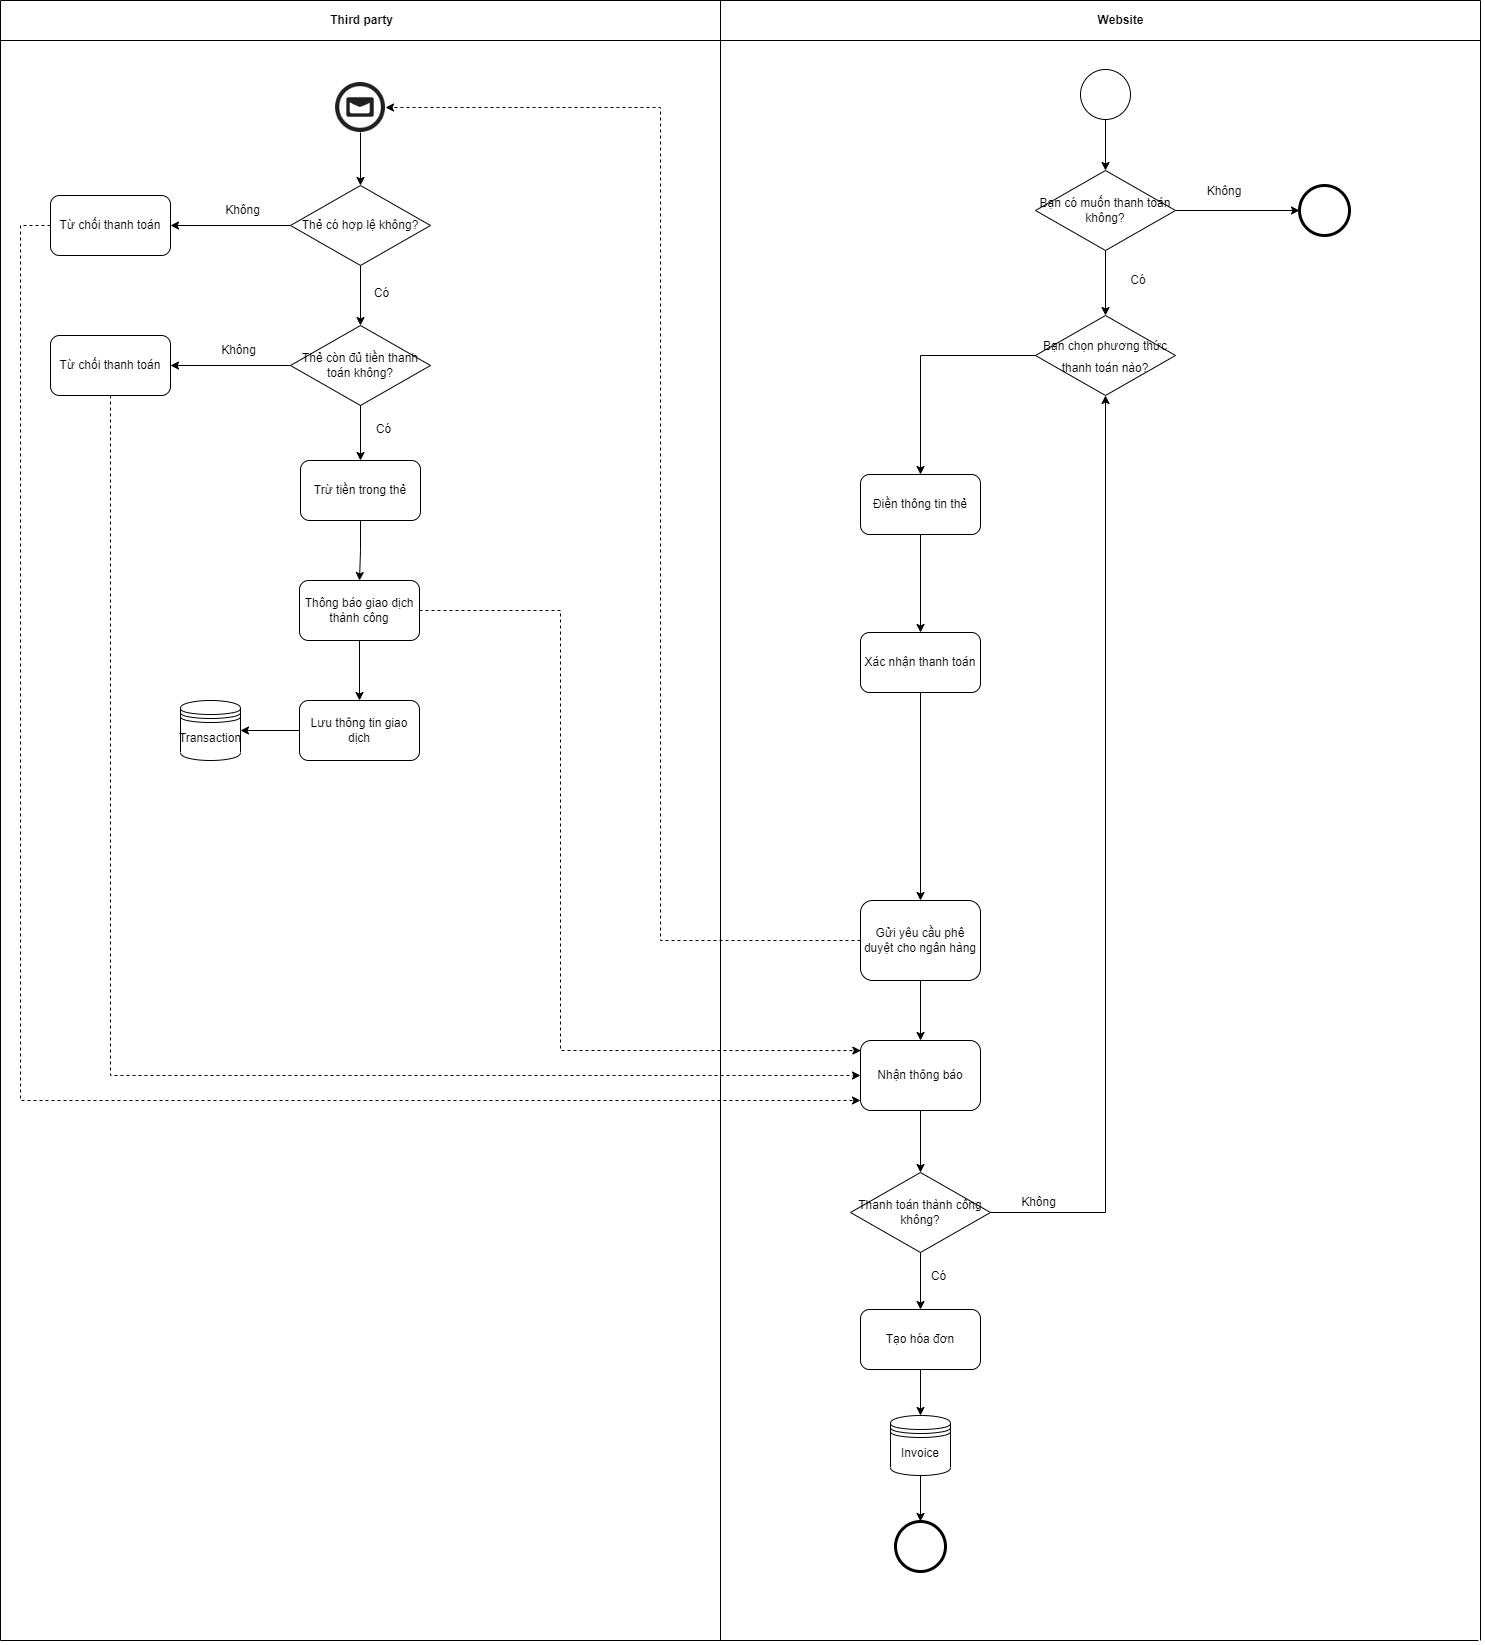

The diagram above was exported from draw.io. Its source (the exported page's mxGraphModel, read from the mxfile embedded in the PNG):
<mxGraphModel dx="5590" dy="2423" grid="0" gridSize="10" guides="1" tooltips="1" connect="1" arrows="1" fold="1" page="1" pageScale="1" pageWidth="850" pageHeight="1100" math="0" shadow="0">
  <root>
    <mxCell id="0" />
    <mxCell id="1" parent="0" />
    <mxCell id="UawV7eyyXQjKvlgW8vIW-7" value="" style="endArrow=none;html=1;rounded=0;" parent="1" edge="1">
      <mxGeometry width="50" height="50" relative="1" as="geometry">
        <mxPoint x="-20" y="273" as="sourcePoint" />
        <mxPoint x="740" y="273" as="targetPoint" />
      </mxGeometry>
    </mxCell>
    <mxCell id="UawV7eyyXQjKvlgW8vIW-8" value="" style="endArrow=none;html=1;rounded=0;" parent="1" edge="1">
      <mxGeometry width="50" height="50" relative="1" as="geometry">
        <mxPoint x="-20" y="1873" as="sourcePoint" />
        <mxPoint x="-20" y="233" as="targetPoint" />
      </mxGeometry>
    </mxCell>
    <mxCell id="UawV7eyyXQjKvlgW8vIW-9" value="" style="endArrow=none;html=1;rounded=0;" parent="1" edge="1">
      <mxGeometry width="50" height="50" relative="1" as="geometry">
        <mxPoint x="740" y="233" as="sourcePoint" />
        <mxPoint x="740" y="1873" as="targetPoint" />
      </mxGeometry>
    </mxCell>
    <mxCell id="6_D9JMNpyNejUKn_So6O-20" value="" style="edgeStyle=orthogonalEdgeStyle;rounded=0;orthogonalLoop=1;jettySize=auto;html=1;" parent="1" source="UawV7eyyXQjKvlgW8vIW-12" target="UawV7eyyXQjKvlgW8vIW-14" edge="1">
      <mxGeometry relative="1" as="geometry" />
    </mxCell>
    <mxCell id="UawV7eyyXQjKvlgW8vIW-12" value="" style="ellipse;whiteSpace=wrap;html=1;aspect=fixed;strokeWidth=1;" parent="1" vertex="1">
      <mxGeometry x="340" y="302" width="50" height="50" as="geometry" />
    </mxCell>
    <mxCell id="6_D9JMNpyNejUKn_So6O-19" value="" style="edgeStyle=orthogonalEdgeStyle;rounded=0;orthogonalLoop=1;jettySize=auto;html=1;" parent="1" source="UawV7eyyXQjKvlgW8vIW-14" target="UawV7eyyXQjKvlgW8vIW-19" edge="1">
      <mxGeometry relative="1" as="geometry" />
    </mxCell>
    <mxCell id="d_gE4HI_yDHtJtc6Ai8a-12" value="" style="edgeStyle=orthogonalEdgeStyle;rounded=0;orthogonalLoop=1;jettySize=auto;html=1;" parent="1" source="UawV7eyyXQjKvlgW8vIW-14" target="NrB-kw550VJRWxsmPmmn-5" edge="1">
      <mxGeometry relative="1" as="geometry" />
    </mxCell>
    <mxCell id="UawV7eyyXQjKvlgW8vIW-14" value="Bạn có muốn thanh toán không?" style="rhombus;whiteSpace=wrap;html=1;" parent="1" vertex="1">
      <mxGeometry x="295" y="403" width="140" height="80" as="geometry" />
    </mxCell>
    <mxCell id="UawV7eyyXQjKvlgW8vIW-19" value="&lt;span style=&quot;font-size: 12px;&quot;&gt;Bạn chọn phương thức thanh toán nào?&lt;/span&gt;" style="rhombus;whiteSpace=wrap;html=1;fontSize=18;" parent="1" vertex="1">
      <mxGeometry x="295" y="548" width="140" height="80" as="geometry" />
    </mxCell>
    <mxCell id="6_D9JMNpyNejUKn_So6O-11" value="" style="edgeStyle=orthogonalEdgeStyle;rounded=0;orthogonalLoop=1;jettySize=auto;html=1;exitX=0;exitY=0.5;exitDx=0;exitDy=0;" parent="1" source="UawV7eyyXQjKvlgW8vIW-19" target="UawV7eyyXQjKvlgW8vIW-28" edge="1">
      <mxGeometry relative="1" as="geometry">
        <mxPoint x="180" y="843" as="sourcePoint" />
      </mxGeometry>
    </mxCell>
    <mxCell id="6_D9JMNpyNejUKn_So6O-12" value="" style="edgeStyle=orthogonalEdgeStyle;rounded=0;orthogonalLoop=1;jettySize=auto;html=1;entryX=0.5;entryY=0;entryDx=0;entryDy=0;" parent="1" source="UawV7eyyXQjKvlgW8vIW-28" target="UawV7eyyXQjKvlgW8vIW-32" edge="1">
      <mxGeometry relative="1" as="geometry">
        <mxPoint x="180" y="1043" as="targetPoint" />
      </mxGeometry>
    </mxCell>
    <mxCell id="UawV7eyyXQjKvlgW8vIW-28" value="Điền thông tin thẻ" style="rounded=1;whiteSpace=wrap;html=1;fontSize=12;" parent="1" vertex="1">
      <mxGeometry x="120" y="707" width="120" height="60" as="geometry" />
    </mxCell>
    <mxCell id="d_gE4HI_yDHtJtc6Ai8a-3" value="" style="edgeStyle=orthogonalEdgeStyle;rounded=0;orthogonalLoop=1;jettySize=auto;html=1;" parent="1" source="UawV7eyyXQjKvlgW8vIW-32" target="EQ0LoyI7TukozofOgp6p-1" edge="1">
      <mxGeometry relative="1" as="geometry" />
    </mxCell>
    <mxCell id="UawV7eyyXQjKvlgW8vIW-32" value="Xác nhận thanh toán" style="rounded=1;whiteSpace=wrap;html=1;fontSize=12;" parent="1" vertex="1">
      <mxGeometry x="120" y="865" width="120" height="60" as="geometry" />
    </mxCell>
    <mxCell id="UawV7eyyXQjKvlgW8vIW-35" value="" style="endArrow=none;html=1;rounded=0;fontSize=12;" parent="1" edge="1">
      <mxGeometry width="50" height="50" relative="1" as="geometry">
        <mxPoint x="-740" y="273" as="sourcePoint" />
        <mxPoint x="-20" y="273" as="targetPoint" />
      </mxGeometry>
    </mxCell>
    <mxCell id="UawV7eyyXQjKvlgW8vIW-38" value="" style="shape=image;html=1;verticalAlign=top;verticalLabelPosition=bottom;labelBackgroundColor=#ffffff;imageAspect=0;aspect=fixed;image=https://cdn4.iconfinder.com/data/icons/e-commerce-icon-set/48/Contact-128.png;fontSize=12;" parent="1" vertex="1">
      <mxGeometry x="-405" y="315" width="50" height="50" as="geometry" />
    </mxCell>
    <mxCell id="UawV7eyyXQjKvlgW8vIW-39" value="" style="html=1;labelBackgroundColor=#ffffff;startArrow=none;startFill=0;startSize=6;endArrow=classic;endFill=1;endSize=6;jettySize=auto;orthogonalLoop=1;strokeWidth=1;dashed=1;fontSize=14;rounded=0;entryX=1;entryY=0.5;entryDx=0;entryDy=0;exitX=0;exitY=0.5;exitDx=0;exitDy=0;edgeStyle=orthogonalEdgeStyle;" parent="1" source="EQ0LoyI7TukozofOgp6p-1" target="UawV7eyyXQjKvlgW8vIW-38" edge="1">
      <mxGeometry width="60" height="60" relative="1" as="geometry">
        <mxPoint x="120" y="1243" as="sourcePoint" />
        <mxPoint x="-100" y="373" as="targetPoint" />
        <Array as="points">
          <mxPoint x="-80" y="1173" />
          <mxPoint x="-80" y="340" />
        </Array>
      </mxGeometry>
    </mxCell>
    <mxCell id="UawV7eyyXQjKvlgW8vIW-40" value="" style="endArrow=classic;html=1;rounded=0;fontSize=12;entryX=0.5;entryY=0;entryDx=0;entryDy=0;exitX=0.5;exitY=1;exitDx=0;exitDy=0;" parent="1" source="UawV7eyyXQjKvlgW8vIW-38" target="UawV7eyyXQjKvlgW8vIW-42" edge="1">
      <mxGeometry width="50" height="50" relative="1" as="geometry">
        <mxPoint x="-300" y="413" as="sourcePoint" />
        <mxPoint x="-300" y="463" as="targetPoint" />
      </mxGeometry>
    </mxCell>
    <mxCell id="d_gE4HI_yDHtJtc6Ai8a-6" value="" style="edgeStyle=orthogonalEdgeStyle;rounded=0;orthogonalLoop=1;jettySize=auto;html=1;" parent="1" source="UawV7eyyXQjKvlgW8vIW-42" target="UawV7eyyXQjKvlgW8vIW-65" edge="1">
      <mxGeometry relative="1" as="geometry" />
    </mxCell>
    <mxCell id="UawV7eyyXQjKvlgW8vIW-42" value="Thẻ có hợp lệ không?" style="rhombus;whiteSpace=wrap;html=1;fontSize=12;" parent="1" vertex="1">
      <mxGeometry x="-450" y="418" width="140" height="80" as="geometry" />
    </mxCell>
    <mxCell id="UawV7eyyXQjKvlgW8vIW-46" value="" style="endArrow=classic;html=1;rounded=0;fontSize=12;exitX=0.5;exitY=1;exitDx=0;exitDy=0;entryX=0.5;entryY=0;entryDx=0;entryDy=0;" parent="1" source="UawV7eyyXQjKvlgW8vIW-42" target="UawV7eyyXQjKvlgW8vIW-48" edge="1">
      <mxGeometry width="50" height="50" relative="1" as="geometry">
        <mxPoint x="-305" y="733" as="sourcePoint" />
        <mxPoint x="-385" y="713" as="targetPoint" />
      </mxGeometry>
    </mxCell>
    <mxCell id="UawV7eyyXQjKvlgW8vIW-47" value="Có" style="edgeLabel;html=1;align=center;verticalAlign=middle;resizable=0;points=[];fontSize=12;" parent="UawV7eyyXQjKvlgW8vIW-46" connectable="0" vertex="1">
      <mxGeometry x="0.4" y="-1" relative="1" as="geometry">
        <mxPoint x="20" y="-17" as="offset" />
      </mxGeometry>
    </mxCell>
    <mxCell id="d_gE4HI_yDHtJtc6Ai8a-7" value="" style="edgeStyle=orthogonalEdgeStyle;rounded=0;orthogonalLoop=1;jettySize=auto;html=1;" parent="1" source="UawV7eyyXQjKvlgW8vIW-48" target="UawV7eyyXQjKvlgW8vIW-66" edge="1">
      <mxGeometry relative="1" as="geometry" />
    </mxCell>
    <mxCell id="UawV7eyyXQjKvlgW8vIW-48" value="Thẻ còn đủ tiền thanh toán không?" style="rhombus;whiteSpace=wrap;html=1;fontSize=12;" parent="1" vertex="1">
      <mxGeometry x="-450" y="558" width="140" height="80" as="geometry" />
    </mxCell>
    <mxCell id="UawV7eyyXQjKvlgW8vIW-52" value="" style="endArrow=classic;html=1;rounded=0;fontSize=12;exitX=0.5;exitY=1;exitDx=0;exitDy=0;entryX=0.5;entryY=0;entryDx=0;entryDy=0;" parent="1" source="UawV7eyyXQjKvlgW8vIW-48" target="UawV7eyyXQjKvlgW8vIW-54" edge="1">
      <mxGeometry width="50" height="50" relative="1" as="geometry">
        <mxPoint x="-425" y="993" as="sourcePoint" />
        <mxPoint x="-385" y="873" as="targetPoint" />
      </mxGeometry>
    </mxCell>
    <mxCell id="UawV7eyyXQjKvlgW8vIW-53" value="Có" style="edgeLabel;html=1;align=center;verticalAlign=middle;resizable=0;points=[];fontSize=12;" parent="UawV7eyyXQjKvlgW8vIW-52" connectable="0" vertex="1">
      <mxGeometry x="0.4571" relative="1" as="geometry">
        <mxPoint x="21" y="-18" as="offset" />
      </mxGeometry>
    </mxCell>
    <mxCell id="d_gE4HI_yDHtJtc6Ai8a-10" value="" style="edgeStyle=orthogonalEdgeStyle;rounded=0;orthogonalLoop=1;jettySize=auto;html=1;" parent="1" source="UawV7eyyXQjKvlgW8vIW-54" target="EQ0LoyI7TukozofOgp6p-2" edge="1">
      <mxGeometry relative="1" as="geometry" />
    </mxCell>
    <mxCell id="UawV7eyyXQjKvlgW8vIW-54" value="Trừ tiền trong thẻ" style="rounded=1;whiteSpace=wrap;html=1;fontSize=12;" parent="1" vertex="1">
      <mxGeometry x="-440" y="693" width="120" height="60" as="geometry" />
    </mxCell>
    <mxCell id="6_D9JMNpyNejUKn_So6O-22" value="" style="edgeStyle=orthogonalEdgeStyle;rounded=0;orthogonalLoop=1;jettySize=auto;html=1;" parent="1" source="UawV7eyyXQjKvlgW8vIW-56" target="UawV7eyyXQjKvlgW8vIW-58" edge="1">
      <mxGeometry relative="1" as="geometry" />
    </mxCell>
    <mxCell id="UawV7eyyXQjKvlgW8vIW-56" value="Lưu thông tin giao dịch" style="rounded=1;whiteSpace=wrap;html=1;fontSize=12;" parent="1" vertex="1">
      <mxGeometry x="-441" y="933" width="120" height="60" as="geometry" />
    </mxCell>
    <mxCell id="UawV7eyyXQjKvlgW8vIW-58" value="Transaction" style="shape=datastore;whiteSpace=wrap;html=1;fontSize=12;" parent="1" vertex="1">
      <mxGeometry x="-560" y="933" width="60" height="60" as="geometry" />
    </mxCell>
    <mxCell id="UawV7eyyXQjKvlgW8vIW-59" value="" style="html=1;labelBackgroundColor=#ffffff;startArrow=none;startFill=0;startSize=6;endArrow=classic;endFill=1;endSize=6;jettySize=auto;orthogonalLoop=1;strokeWidth=1;dashed=1;fontSize=14;rounded=0;exitX=1;exitY=0.5;exitDx=0;exitDy=0;entryX=0.003;entryY=0.144;entryDx=0;entryDy=0;entryPerimeter=0;edgeStyle=orthogonalEdgeStyle;" parent="1" source="EQ0LoyI7TukozofOgp6p-2" target="UawV7eyyXQjKvlgW8vIW-61" edge="1">
      <mxGeometry width="60" height="60" relative="1" as="geometry">
        <mxPoint x="-290" y="1073" as="sourcePoint" />
        <mxPoint x="120" y="1333" as="targetPoint" />
        <Array as="points">
          <mxPoint x="-180" y="843" />
          <mxPoint x="-180" y="1283" />
        </Array>
      </mxGeometry>
    </mxCell>
    <mxCell id="6_D9JMNpyNejUKn_So6O-16" value="" style="edgeStyle=orthogonalEdgeStyle;rounded=0;orthogonalLoop=1;jettySize=auto;html=1;" parent="1" source="UawV7eyyXQjKvlgW8vIW-61" target="UawV7eyyXQjKvlgW8vIW-63" edge="1">
      <mxGeometry relative="1" as="geometry" />
    </mxCell>
    <mxCell id="UawV7eyyXQjKvlgW8vIW-61" value="Nhận thông báo" style="rounded=1;whiteSpace=wrap;html=1;fontSize=12;" parent="1" vertex="1">
      <mxGeometry x="120" y="1273" width="120" height="70" as="geometry" />
    </mxCell>
    <mxCell id="d_gE4HI_yDHtJtc6Ai8a-4" value="" style="edgeStyle=orthogonalEdgeStyle;rounded=0;orthogonalLoop=1;jettySize=auto;html=1;" parent="1" source="UawV7eyyXQjKvlgW8vIW-63" target="UawV7eyyXQjKvlgW8vIW-85" edge="1">
      <mxGeometry relative="1" as="geometry" />
    </mxCell>
    <mxCell id="UawV7eyyXQjKvlgW8vIW-63" value="Thanh toán thành công không?" style="rhombus;whiteSpace=wrap;html=1;fontSize=12;" parent="1" vertex="1">
      <mxGeometry x="110" y="1405" width="140" height="80" as="geometry" />
    </mxCell>
    <mxCell id="UawV7eyyXQjKvlgW8vIW-65" value="Từ chối thanh toán" style="rounded=1;whiteSpace=wrap;html=1;fontSize=12;" parent="1" vertex="1">
      <mxGeometry x="-690" y="428" width="120" height="60" as="geometry" />
    </mxCell>
    <mxCell id="UawV7eyyXQjKvlgW8vIW-66" value="Từ chối thanh toán" style="rounded=1;whiteSpace=wrap;html=1;fontSize=12;" parent="1" vertex="1">
      <mxGeometry x="-690" y="568" width="120" height="60" as="geometry" />
    </mxCell>
    <mxCell id="UawV7eyyXQjKvlgW8vIW-68" value="" style="html=1;labelBackgroundColor=#ffffff;startArrow=none;startFill=0;startSize=6;endArrow=classic;endFill=1;endSize=6;jettySize=auto;orthogonalLoop=1;strokeWidth=1;dashed=1;fontSize=14;rounded=0;exitX=0;exitY=0.5;exitDx=0;exitDy=0;entryX=0;entryY=0.857;entryDx=0;entryDy=0;entryPerimeter=0;edgeStyle=orthogonalEdgeStyle;" parent="1" source="UawV7eyyXQjKvlgW8vIW-65" target="UawV7eyyXQjKvlgW8vIW-61" edge="1">
      <mxGeometry width="60" height="60" relative="1" as="geometry">
        <mxPoint x="-720" y="633" as="sourcePoint" />
        <mxPoint x="-730" y="1043" as="targetPoint" />
        <Array as="points">
          <mxPoint x="-720" y="458" />
          <mxPoint x="-720" y="1333" />
        </Array>
      </mxGeometry>
    </mxCell>
    <mxCell id="UawV7eyyXQjKvlgW8vIW-69" value="" style="html=1;labelBackgroundColor=#ffffff;startArrow=none;startFill=0;startSize=6;endArrow=classic;endFill=1;endSize=6;jettySize=auto;orthogonalLoop=1;strokeWidth=1;dashed=1;fontSize=14;rounded=0;exitX=0.5;exitY=1;exitDx=0;exitDy=0;entryX=0;entryY=0.5;entryDx=0;entryDy=0;edgeStyle=orthogonalEdgeStyle;" parent="1" source="UawV7eyyXQjKvlgW8vIW-66" target="UawV7eyyXQjKvlgW8vIW-61" edge="1">
      <mxGeometry width="60" height="60" relative="1" as="geometry">
        <mxPoint x="-740" y="873" as="sourcePoint" />
        <mxPoint x="130" y="1363" as="targetPoint" />
      </mxGeometry>
    </mxCell>
    <mxCell id="UawV7eyyXQjKvlgW8vIW-70" value="" style="endArrow=classic;html=1;rounded=0;fontSize=12;exitX=1;exitY=0.5;exitDx=0;exitDy=0;entryX=0.5;entryY=1;entryDx=0;entryDy=0;edgeStyle=orthogonalEdgeStyle;" parent="1" source="UawV7eyyXQjKvlgW8vIW-63" target="UawV7eyyXQjKvlgW8vIW-19" edge="1">
      <mxGeometry width="50" height="50" relative="1" as="geometry">
        <mxPoint x="70" y="1543" as="sourcePoint" />
        <mxPoint x="340" y="1163" as="targetPoint" />
      </mxGeometry>
    </mxCell>
    <mxCell id="UawV7eyyXQjKvlgW8vIW-71" value="Không" style="edgeLabel;html=1;align=center;verticalAlign=middle;resizable=0;points=[];fontSize=12;" parent="UawV7eyyXQjKvlgW8vIW-70" connectable="0" vertex="1">
      <mxGeometry x="0.5259" relative="1" as="geometry">
        <mxPoint x="-69" y="583" as="offset" />
      </mxGeometry>
    </mxCell>
    <mxCell id="6_D9JMNpyNejUKn_So6O-17" value="" style="edgeStyle=orthogonalEdgeStyle;rounded=0;orthogonalLoop=1;jettySize=auto;html=1;" parent="1" source="UawV7eyyXQjKvlgW8vIW-85" target="UawV7eyyXQjKvlgW8vIW-87" edge="1">
      <mxGeometry relative="1" as="geometry" />
    </mxCell>
    <mxCell id="UawV7eyyXQjKvlgW8vIW-85" value="Tạo hóa đơn" style="rounded=1;whiteSpace=wrap;html=1;fontSize=12;" parent="1" vertex="1">
      <mxGeometry x="120" y="1542" width="120" height="60" as="geometry" />
    </mxCell>
    <mxCell id="6_D9JMNpyNejUKn_So6O-18" value="" style="edgeStyle=orthogonalEdgeStyle;rounded=0;orthogonalLoop=1;jettySize=auto;html=1;" parent="1" source="UawV7eyyXQjKvlgW8vIW-87" target="UawV7eyyXQjKvlgW8vIW-89" edge="1">
      <mxGeometry relative="1" as="geometry" />
    </mxCell>
    <mxCell id="UawV7eyyXQjKvlgW8vIW-87" value="Invoice" style="shape=datastore;whiteSpace=wrap;html=1;fontSize=12;" parent="1" vertex="1">
      <mxGeometry x="150" y="1648" width="60" height="60" as="geometry" />
    </mxCell>
    <mxCell id="UawV7eyyXQjKvlgW8vIW-89" value="" style="ellipse;whiteSpace=wrap;html=1;aspect=fixed;fontSize=12;strokeWidth=3;" parent="1" vertex="1">
      <mxGeometry x="155" y="1754" width="50" height="50" as="geometry" />
    </mxCell>
    <mxCell id="UawV7eyyXQjKvlgW8vIW-104" value="" style="endArrow=none;html=1;rounded=0;fontSize=12;" parent="1" edge="1">
      <mxGeometry width="50" height="50" relative="1" as="geometry">
        <mxPoint x="-740" y="1873" as="sourcePoint" />
        <mxPoint x="-740" y="233" as="targetPoint" />
      </mxGeometry>
    </mxCell>
    <mxCell id="UawV7eyyXQjKvlgW8vIW-105" value="" style="endArrow=none;html=1;rounded=0;fontSize=12;" parent="1" edge="1">
      <mxGeometry width="50" height="50" relative="1" as="geometry">
        <mxPoint x="-740" y="233" as="sourcePoint" />
        <mxPoint x="740" y="233" as="targetPoint" />
      </mxGeometry>
    </mxCell>
    <mxCell id="UawV7eyyXQjKvlgW8vIW-107" value="Website" style="text;html=1;align=center;verticalAlign=middle;resizable=0;points=[];autosize=1;strokeColor=none;fillColor=none;fontSize=12;fontStyle=1" parent="1" vertex="1">
      <mxGeometry x="345" y="238" width="70" height="30" as="geometry" />
    </mxCell>
    <mxCell id="UawV7eyyXQjKvlgW8vIW-108" value="Third party" style="text;html=1;align=center;verticalAlign=middle;resizable=0;points=[];autosize=1;strokeColor=none;fillColor=none;fontSize=12;fontStyle=1" parent="1" vertex="1">
      <mxGeometry x="-420" y="240" width="81" height="26" as="geometry" />
    </mxCell>
    <mxCell id="NrB-kw550VJRWxsmPmmn-2" value="Có" style="text;html=1;strokeColor=none;fillColor=none;align=center;verticalAlign=middle;whiteSpace=wrap;rounded=0;" parent="1" vertex="1">
      <mxGeometry x="368" y="498" width="60" height="30" as="geometry" />
    </mxCell>
    <mxCell id="NrB-kw550VJRWxsmPmmn-4" value="Không" style="text;html=1;strokeColor=none;fillColor=none;align=center;verticalAlign=middle;whiteSpace=wrap;rounded=0;" parent="1" vertex="1">
      <mxGeometry x="454" y="409" width="60" height="30" as="geometry" />
    </mxCell>
    <mxCell id="NrB-kw550VJRWxsmPmmn-5" value="" style="ellipse;whiteSpace=wrap;html=1;aspect=fixed;strokeWidth=3;" parent="1" vertex="1">
      <mxGeometry x="559" y="418" width="50" height="50" as="geometry" />
    </mxCell>
    <mxCell id="d_gE4HI_yDHtJtc6Ai8a-2" value="" style="edgeStyle=orthogonalEdgeStyle;rounded=0;orthogonalLoop=1;jettySize=auto;html=1;" parent="1" source="EQ0LoyI7TukozofOgp6p-1" target="UawV7eyyXQjKvlgW8vIW-61" edge="1">
      <mxGeometry relative="1" as="geometry" />
    </mxCell>
    <mxCell id="EQ0LoyI7TukozofOgp6p-1" value="Gửi yêu cầu phê duyệt cho ngân hàng" style="rounded=1;whiteSpace=wrap;html=1;" parent="1" vertex="1">
      <mxGeometry x="120" y="1133" width="120" height="80" as="geometry" />
    </mxCell>
    <mxCell id="d_gE4HI_yDHtJtc6Ai8a-11" value="" style="edgeStyle=orthogonalEdgeStyle;rounded=0;orthogonalLoop=1;jettySize=auto;html=1;" parent="1" source="EQ0LoyI7TukozofOgp6p-2" target="UawV7eyyXQjKvlgW8vIW-56" edge="1">
      <mxGeometry relative="1" as="geometry" />
    </mxCell>
    <mxCell id="EQ0LoyI7TukozofOgp6p-2" value="Thông báo giao dịch thành công" style="rounded=1;whiteSpace=wrap;html=1;" parent="1" vertex="1">
      <mxGeometry x="-441" y="813" width="120" height="60" as="geometry" />
    </mxCell>
    <mxCell id="d_gE4HI_yDHtJtc6Ai8a-5" value="Có" style="text;html=1;align=center;verticalAlign=middle;resizable=0;points=[];autosize=1;strokeColor=none;fillColor=none;" parent="1" vertex="1">
      <mxGeometry x="178" y="1494" width="40" height="30" as="geometry" />
    </mxCell>
    <mxCell id="d_gE4HI_yDHtJtc6Ai8a-8" value="Không" style="text;html=1;align=center;verticalAlign=middle;resizable=0;points=[];autosize=1;strokeColor=none;fillColor=none;" parent="1" vertex="1">
      <mxGeometry x="-532" y="568" width="60" height="30" as="geometry" />
    </mxCell>
    <mxCell id="d_gE4HI_yDHtJtc6Ai8a-9" value="Không" style="text;html=1;align=center;verticalAlign=middle;resizable=0;points=[];autosize=1;strokeColor=none;fillColor=none;" parent="1" vertex="1">
      <mxGeometry x="-528" y="428" width="60" height="30" as="geometry" />
    </mxCell>
    <mxCell id="d_gE4HI_yDHtJtc6Ai8a-15" value="" style="endArrow=none;html=1;rounded=0;" parent="1" edge="1">
      <mxGeometry width="50" height="50" relative="1" as="geometry">
        <mxPoint x="-740" y="1873" as="sourcePoint" />
        <mxPoint x="738" y="1873" as="targetPoint" />
      </mxGeometry>
    </mxCell>
  </root>
</mxGraphModel>